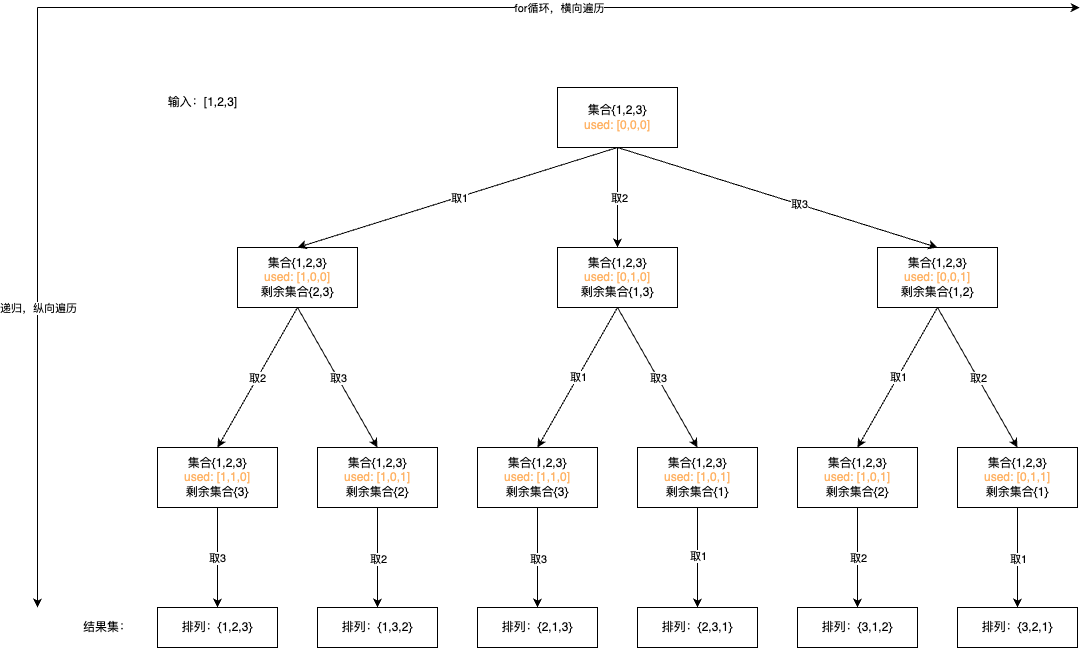

The diagram above was exported from draw.io. Its source (the exported page's mxGraphModel, read from the mxfile embedded in the PNG):
<mxGraphModel dx="1460" dy="1208" grid="1" gridSize="10" guides="1" tooltips="1" connect="1" arrows="1" fold="1" page="0" pageScale="1" pageWidth="827" pageHeight="1169" math="0" shadow="0">
  <root>
    <mxCell id="0" />
    <mxCell id="1" parent="0" />
    <mxCell id="Kp6IlACkZRfV05rKtMra-5" value="输入：[1,2,3]" style="text;html=1;align=center;verticalAlign=middle;resizable=0;points=[];autosize=1;strokeColor=none;fillColor=none;" vertex="1" parent="1">
      <mxGeometry x="40" y="-120" width="90" height="30" as="geometry" />
    </mxCell>
    <mxCell id="Kp6IlACkZRfV05rKtMra-6" value="集合{1,2,3}&lt;div&gt;&lt;font color=&quot;#ffb366&quot;&gt;used: [0,0,0]&lt;/font&gt;&lt;/div&gt;" style="rounded=0;whiteSpace=wrap;html=1;" vertex="1" parent="1">
      <mxGeometry x="440" y="-120" width="120" height="60" as="geometry" />
    </mxCell>
    <mxCell id="Kp6IlACkZRfV05rKtMra-7" value="集合{1,2,3}&lt;div&gt;&lt;font color=&quot;#ffb366&quot;&gt;used: [1,0,0]&lt;/font&gt;&lt;/div&gt;&lt;div&gt;剩余&lt;span style=&quot;background-color: initial;&quot;&gt;集合{2,3}&lt;/span&gt;&lt;/div&gt;" style="rounded=0;whiteSpace=wrap;html=1;" vertex="1" parent="1">
      <mxGeometry x="120" y="40" width="120" height="60" as="geometry" />
    </mxCell>
    <mxCell id="Kp6IlACkZRfV05rKtMra-8" value="集合{1,2,3}&lt;div&gt;&lt;font color=&quot;#ffb366&quot;&gt;used: [0,1,0]&lt;/font&gt;&lt;/div&gt;&lt;div&gt;剩余&lt;span style=&quot;background-color: initial;&quot;&gt;集合{1,3}&lt;/span&gt;&lt;/div&gt;" style="rounded=0;whiteSpace=wrap;html=1;" vertex="1" parent="1">
      <mxGeometry x="440" y="40" width="120" height="60" as="geometry" />
    </mxCell>
    <mxCell id="Kp6IlACkZRfV05rKtMra-9" value="集合{1,2,3}&lt;div&gt;&lt;font color=&quot;#ffb366&quot;&gt;used: [0,0,1]&lt;/font&gt;&lt;/div&gt;&lt;div&gt;剩余&lt;span style=&quot;background-color: initial;&quot;&gt;集合{1,2}&lt;/span&gt;&lt;font color=&quot;#ffb366&quot;&gt;&lt;br&gt;&lt;/font&gt;&lt;/div&gt;" style="rounded=0;whiteSpace=wrap;html=1;" vertex="1" parent="1">
      <mxGeometry x="760" y="40" width="120" height="60" as="geometry" />
    </mxCell>
    <mxCell id="Kp6IlACkZRfV05rKtMra-33" value="" style="edgeStyle=orthogonalEdgeStyle;orthogonalLoop=1;jettySize=auto;html=1;" edge="1" parent="1" source="Kp6IlACkZRfV05rKtMra-10" target="Kp6IlACkZRfV05rKtMra-26">
      <mxGeometry relative="1" as="geometry" />
    </mxCell>
    <mxCell id="Kp6IlACkZRfV05rKtMra-51" value="取3" style="edgeLabel;html=1;align=center;verticalAlign=middle;resizable=0;points=[];" vertex="1" connectable="0" parent="Kp6IlACkZRfV05rKtMra-33">
      <mxGeometry x="0.0006" y="-1" relative="1" as="geometry">
        <mxPoint as="offset" />
      </mxGeometry>
    </mxCell>
    <mxCell id="Kp6IlACkZRfV05rKtMra-10" value="集合{1,2,3}&lt;div&gt;&lt;font color=&quot;#ffb366&quot;&gt;used: [1,1,0]&lt;/font&gt;&lt;/div&gt;&lt;div&gt;剩余&lt;span style=&quot;background-color: initial;&quot;&gt;集合{3}&lt;/span&gt;&lt;font color=&quot;#ffb366&quot;&gt;&lt;br&gt;&lt;/font&gt;&lt;/div&gt;" style="rounded=0;whiteSpace=wrap;html=1;" vertex="1" parent="1">
      <mxGeometry x="40" y="240" width="120" height="60" as="geometry" />
    </mxCell>
    <mxCell id="Kp6IlACkZRfV05rKtMra-34" value="" style="edgeStyle=orthogonalEdgeStyle;orthogonalLoop=1;jettySize=auto;html=1;" edge="1" parent="1" source="Kp6IlACkZRfV05rKtMra-11" target="Kp6IlACkZRfV05rKtMra-28">
      <mxGeometry relative="1" as="geometry" />
    </mxCell>
    <mxCell id="Kp6IlACkZRfV05rKtMra-52" value="取2" style="edgeLabel;html=1;align=center;verticalAlign=middle;resizable=0;points=[];" vertex="1" connectable="0" parent="Kp6IlACkZRfV05rKtMra-34">
      <mxGeometry x="0.0135" relative="1" as="geometry">
        <mxPoint as="offset" />
      </mxGeometry>
    </mxCell>
    <mxCell id="Kp6IlACkZRfV05rKtMra-11" value="集合{1,2,3}&lt;div&gt;&lt;font color=&quot;#ffb366&quot;&gt;used: [1,0,1]&lt;/font&gt;&lt;/div&gt;&lt;div&gt;剩余&lt;span style=&quot;background-color: initial;&quot;&gt;集合{2}&lt;/span&gt;&lt;font color=&quot;#ffb366&quot;&gt;&lt;br&gt;&lt;/font&gt;&lt;/div&gt;" style="rounded=0;whiteSpace=wrap;html=1;" vertex="1" parent="1">
      <mxGeometry x="200" y="240" width="120" height="60" as="geometry" />
    </mxCell>
    <mxCell id="Kp6IlACkZRfV05rKtMra-35" value="" style="edgeStyle=orthogonalEdgeStyle;orthogonalLoop=1;jettySize=auto;html=1;" edge="1" parent="1" source="Kp6IlACkZRfV05rKtMra-13" target="Kp6IlACkZRfV05rKtMra-27">
      <mxGeometry relative="1" as="geometry" />
    </mxCell>
    <mxCell id="Kp6IlACkZRfV05rKtMra-53" value="取3" style="edgeLabel;html=1;align=center;verticalAlign=middle;resizable=0;points=[];" vertex="1" connectable="0" parent="Kp6IlACkZRfV05rKtMra-35">
      <mxGeometry x="0.0135" relative="1" as="geometry">
        <mxPoint as="offset" />
      </mxGeometry>
    </mxCell>
    <mxCell id="Kp6IlACkZRfV05rKtMra-13" value="集合{1,2,3}&lt;div&gt;&lt;font color=&quot;#ffb366&quot;&gt;used: [1,1,0]&lt;/font&gt;&lt;/div&gt;&lt;div&gt;剩余&lt;span style=&quot;background-color: initial;&quot;&gt;集合{3}&lt;/span&gt;&lt;font color=&quot;#ffb366&quot;&gt;&lt;br&gt;&lt;/font&gt;&lt;/div&gt;" style="rounded=0;whiteSpace=wrap;html=1;" vertex="1" parent="1">
      <mxGeometry x="360" y="240" width="120" height="60" as="geometry" />
    </mxCell>
    <mxCell id="Kp6IlACkZRfV05rKtMra-36" value="" style="edgeStyle=orthogonalEdgeStyle;orthogonalLoop=1;jettySize=auto;html=1;" edge="1" parent="1" source="Kp6IlACkZRfV05rKtMra-14" target="Kp6IlACkZRfV05rKtMra-30">
      <mxGeometry relative="1" as="geometry" />
    </mxCell>
    <mxCell id="Kp6IlACkZRfV05rKtMra-54" value="取1" style="edgeLabel;html=1;align=center;verticalAlign=middle;resizable=0;points=[];" vertex="1" connectable="0" parent="Kp6IlACkZRfV05rKtMra-36">
      <mxGeometry x="-0.0123" relative="1" as="geometry">
        <mxPoint as="offset" />
      </mxGeometry>
    </mxCell>
    <mxCell id="Kp6IlACkZRfV05rKtMra-14" value="集合{1,2,3}&lt;div&gt;&lt;font color=&quot;#ffb366&quot;&gt;used: [1,0,1]&lt;/font&gt;&lt;/div&gt;&lt;div&gt;剩余&lt;span style=&quot;background-color: initial;&quot;&gt;集合{1}&lt;/span&gt;&lt;font color=&quot;#ffb366&quot;&gt;&lt;br&gt;&lt;/font&gt;&lt;/div&gt;" style="rounded=0;whiteSpace=wrap;html=1;" vertex="1" parent="1">
      <mxGeometry x="520" y="240" width="120" height="60" as="geometry" />
    </mxCell>
    <mxCell id="Kp6IlACkZRfV05rKtMra-37" value="" style="edgeStyle=orthogonalEdgeStyle;orthogonalLoop=1;jettySize=auto;html=1;" edge="1" parent="1" source="Kp6IlACkZRfV05rKtMra-15" target="Kp6IlACkZRfV05rKtMra-32">
      <mxGeometry relative="1" as="geometry" />
    </mxCell>
    <mxCell id="Kp6IlACkZRfV05rKtMra-57" value="取2" style="edgeLabel;html=1;align=center;verticalAlign=middle;resizable=0;points=[];" vertex="1" connectable="0" parent="Kp6IlACkZRfV05rKtMra-37">
      <mxGeometry x="0.0006" relative="1" as="geometry">
        <mxPoint as="offset" />
      </mxGeometry>
    </mxCell>
    <mxCell id="Kp6IlACkZRfV05rKtMra-15" value="集合{1,2,3}&lt;div&gt;&lt;font color=&quot;#ffb366&quot;&gt;used: [1,0,1]&lt;/font&gt;&lt;/div&gt;&lt;div&gt;剩余&lt;span style=&quot;background-color: initial;&quot;&gt;集合{2}&lt;/span&gt;&lt;font color=&quot;#ffb366&quot;&gt;&lt;br&gt;&lt;/font&gt;&lt;/div&gt;" style="rounded=0;whiteSpace=wrap;html=1;" vertex="1" parent="1">
      <mxGeometry x="680" y="240" width="120" height="60" as="geometry" />
    </mxCell>
    <mxCell id="Kp6IlACkZRfV05rKtMra-38" value="" style="edgeStyle=orthogonalEdgeStyle;orthogonalLoop=1;jettySize=auto;html=1;" edge="1" parent="1" source="Kp6IlACkZRfV05rKtMra-16" target="Kp6IlACkZRfV05rKtMra-31">
      <mxGeometry relative="1" as="geometry" />
    </mxCell>
    <mxCell id="Kp6IlACkZRfV05rKtMra-56" value="取1" style="edgeLabel;html=1;align=center;verticalAlign=middle;resizable=0;points=[];" vertex="1" connectable="0" parent="Kp6IlACkZRfV05rKtMra-38">
      <mxGeometry x="0.0135" relative="1" as="geometry">
        <mxPoint as="offset" />
      </mxGeometry>
    </mxCell>
    <mxCell id="Kp6IlACkZRfV05rKtMra-16" value="集合{1,2,3}&lt;div&gt;&lt;font color=&quot;#ffb366&quot;&gt;used: [0,1,1]&lt;/font&gt;&lt;/div&gt;&lt;div&gt;剩余&lt;span style=&quot;background-color: initial;&quot;&gt;集合{1}&lt;/span&gt;&lt;font color=&quot;#ffb366&quot;&gt;&lt;br&gt;&lt;/font&gt;&lt;/div&gt;" style="rounded=0;whiteSpace=wrap;html=1;" vertex="1" parent="1">
      <mxGeometry x="840" y="240" width="120" height="60" as="geometry" />
    </mxCell>
    <mxCell id="Kp6IlACkZRfV05rKtMra-17" value="" style="endArrow=classic;html=1;entryX=0.5;entryY=0;entryDx=0;entryDy=0;exitX=0.5;exitY=1;exitDx=0;exitDy=0;" edge="1" parent="1" source="Kp6IlACkZRfV05rKtMra-6" target="Kp6IlACkZRfV05rKtMra-7">
      <mxGeometry width="50" height="50" relative="1" as="geometry">
        <mxPoint x="380" y="-250" as="sourcePoint" />
        <mxPoint x="430" y="-300" as="targetPoint" />
      </mxGeometry>
    </mxCell>
    <mxCell id="Kp6IlACkZRfV05rKtMra-40" value="取1" style="edgeLabel;html=1;align=center;verticalAlign=middle;resizable=0;points=[];" vertex="1" connectable="0" parent="Kp6IlACkZRfV05rKtMra-17">
      <mxGeometry x="-0.0048" y="1" relative="1" as="geometry">
        <mxPoint as="offset" />
      </mxGeometry>
    </mxCell>
    <mxCell id="Kp6IlACkZRfV05rKtMra-18" value="" style="endArrow=classic;html=1;entryX=0.5;entryY=0;entryDx=0;entryDy=0;" edge="1" parent="1" source="Kp6IlACkZRfV05rKtMra-6" target="Kp6IlACkZRfV05rKtMra-8">
      <mxGeometry width="50" height="50" relative="1" as="geometry">
        <mxPoint x="510" y="-50" as="sourcePoint" />
        <mxPoint x="190" y="50" as="targetPoint" />
      </mxGeometry>
    </mxCell>
    <mxCell id="Kp6IlACkZRfV05rKtMra-41" value="取2" style="edgeLabel;html=1;align=center;verticalAlign=middle;resizable=0;points=[];" vertex="1" connectable="0" parent="Kp6IlACkZRfV05rKtMra-18">
      <mxGeometry x="0.0059" y="1" relative="1" as="geometry">
        <mxPoint as="offset" />
      </mxGeometry>
    </mxCell>
    <mxCell id="Kp6IlACkZRfV05rKtMra-19" value="" style="endArrow=classic;html=1;entryX=0.5;entryY=0;entryDx=0;entryDy=0;exitX=0.5;exitY=1;exitDx=0;exitDy=0;" edge="1" parent="1" source="Kp6IlACkZRfV05rKtMra-6" target="Kp6IlACkZRfV05rKtMra-9">
      <mxGeometry width="50" height="50" relative="1" as="geometry">
        <mxPoint x="510" y="-50" as="sourcePoint" />
        <mxPoint x="510" y="50" as="targetPoint" />
      </mxGeometry>
    </mxCell>
    <mxCell id="Kp6IlACkZRfV05rKtMra-43" value="取3" style="edgeLabel;html=1;align=center;verticalAlign=middle;resizable=0;points=[];" vertex="1" connectable="0" parent="Kp6IlACkZRfV05rKtMra-19">
      <mxGeometry x="0.1302" relative="1" as="geometry">
        <mxPoint as="offset" />
      </mxGeometry>
    </mxCell>
    <mxCell id="Kp6IlACkZRfV05rKtMra-20" value="" style="endArrow=classic;html=1;entryX=0.5;entryY=0;entryDx=0;entryDy=0;exitX=0.5;exitY=1;exitDx=0;exitDy=0;" edge="1" parent="1" source="Kp6IlACkZRfV05rKtMra-7" target="Kp6IlACkZRfV05rKtMra-10">
      <mxGeometry width="50" height="50" relative="1" as="geometry">
        <mxPoint x="70" y="200" as="sourcePoint" />
        <mxPoint x="120" y="150" as="targetPoint" />
      </mxGeometry>
    </mxCell>
    <mxCell id="Kp6IlACkZRfV05rKtMra-45" value="取2" style="edgeLabel;html=1;align=center;verticalAlign=middle;resizable=0;points=[];" vertex="1" connectable="0" parent="Kp6IlACkZRfV05rKtMra-20">
      <mxGeometry x="0.0013" relative="1" as="geometry">
        <mxPoint as="offset" />
      </mxGeometry>
    </mxCell>
    <mxCell id="Kp6IlACkZRfV05rKtMra-21" value="" style="endArrow=classic;html=1;entryX=0.5;entryY=0;entryDx=0;entryDy=0;exitX=0.5;exitY=1;exitDx=0;exitDy=0;" edge="1" parent="1" source="Kp6IlACkZRfV05rKtMra-7" target="Kp6IlACkZRfV05rKtMra-11">
      <mxGeometry width="50" height="50" relative="1" as="geometry">
        <mxPoint x="190" y="110" as="sourcePoint" />
        <mxPoint x="110" y="250" as="targetPoint" />
      </mxGeometry>
    </mxCell>
    <mxCell id="Kp6IlACkZRfV05rKtMra-46" value="取3" style="edgeLabel;html=1;align=center;verticalAlign=middle;resizable=0;points=[];" vertex="1" connectable="0" parent="Kp6IlACkZRfV05rKtMra-21">
      <mxGeometry x="0.0033" relative="1" as="geometry">
        <mxPoint as="offset" />
      </mxGeometry>
    </mxCell>
    <mxCell id="Kp6IlACkZRfV05rKtMra-22" value="" style="endArrow=classic;html=1;entryX=0.5;entryY=0;entryDx=0;entryDy=0;exitX=0.5;exitY=1;exitDx=0;exitDy=0;" edge="1" parent="1" source="Kp6IlACkZRfV05rKtMra-8" target="Kp6IlACkZRfV05rKtMra-13">
      <mxGeometry width="50" height="50" relative="1" as="geometry">
        <mxPoint x="190" y="110" as="sourcePoint" />
        <mxPoint x="270" y="250" as="targetPoint" />
      </mxGeometry>
    </mxCell>
    <mxCell id="Kp6IlACkZRfV05rKtMra-47" value="取1" style="edgeLabel;html=1;align=center;verticalAlign=middle;resizable=0;points=[];" vertex="1" connectable="0" parent="Kp6IlACkZRfV05rKtMra-22">
      <mxGeometry x="-0.0096" relative="1" as="geometry">
        <mxPoint as="offset" />
      </mxGeometry>
    </mxCell>
    <mxCell id="Kp6IlACkZRfV05rKtMra-23" value="" style="endArrow=classic;html=1;entryX=0.5;entryY=0;entryDx=0;entryDy=0;exitX=0.5;exitY=1;exitDx=0;exitDy=0;" edge="1" parent="1" source="Kp6IlACkZRfV05rKtMra-8" target="Kp6IlACkZRfV05rKtMra-14">
      <mxGeometry width="50" height="50" relative="1" as="geometry">
        <mxPoint x="510" y="110" as="sourcePoint" />
        <mxPoint x="430" y="250" as="targetPoint" />
      </mxGeometry>
    </mxCell>
    <mxCell id="Kp6IlACkZRfV05rKtMra-48" value="取3" style="edgeLabel;html=1;align=center;verticalAlign=middle;resizable=0;points=[];" vertex="1" connectable="0" parent="Kp6IlACkZRfV05rKtMra-23">
      <mxGeometry x="0.0033" relative="1" as="geometry">
        <mxPoint as="offset" />
      </mxGeometry>
    </mxCell>
    <mxCell id="Kp6IlACkZRfV05rKtMra-24" value="" style="endArrow=classic;html=1;entryX=0.5;entryY=0;entryDx=0;entryDy=0;exitX=0.5;exitY=1;exitDx=0;exitDy=0;" edge="1" parent="1" source="Kp6IlACkZRfV05rKtMra-9" target="Kp6IlACkZRfV05rKtMra-15">
      <mxGeometry width="50" height="50" relative="1" as="geometry">
        <mxPoint x="510" y="110" as="sourcePoint" />
        <mxPoint x="590" y="250" as="targetPoint" />
      </mxGeometry>
    </mxCell>
    <mxCell id="Kp6IlACkZRfV05rKtMra-49" value="取1" style="edgeLabel;html=1;align=center;verticalAlign=middle;resizable=0;points=[];" vertex="1" connectable="0" parent="Kp6IlACkZRfV05rKtMra-24">
      <mxGeometry x="-0.0056" relative="1" as="geometry">
        <mxPoint as="offset" />
      </mxGeometry>
    </mxCell>
    <mxCell id="Kp6IlACkZRfV05rKtMra-25" value="" style="endArrow=classic;html=1;entryX=0.5;entryY=0;entryDx=0;entryDy=0;exitX=0.5;exitY=1;exitDx=0;exitDy=0;" edge="1" parent="1" source="Kp6IlACkZRfV05rKtMra-9" target="Kp6IlACkZRfV05rKtMra-16">
      <mxGeometry width="50" height="50" relative="1" as="geometry">
        <mxPoint x="830" y="110" as="sourcePoint" />
        <mxPoint x="750" y="250" as="targetPoint" />
      </mxGeometry>
    </mxCell>
    <mxCell id="Kp6IlACkZRfV05rKtMra-50" value="取2" style="edgeLabel;html=1;align=center;verticalAlign=middle;resizable=0;points=[];" vertex="1" connectable="0" parent="Kp6IlACkZRfV05rKtMra-25">
      <mxGeometry x="0.0033" relative="1" as="geometry">
        <mxPoint as="offset" />
      </mxGeometry>
    </mxCell>
    <mxCell id="Kp6IlACkZRfV05rKtMra-26" value="排列：{1,2,3}" style="rounded=0;whiteSpace=wrap;html=1;" vertex="1" parent="1">
      <mxGeometry x="40" y="400" width="120" height="40" as="geometry" />
    </mxCell>
    <mxCell id="Kp6IlACkZRfV05rKtMra-27" value="排列：{2,1,3}" style="rounded=0;whiteSpace=wrap;html=1;" vertex="1" parent="1">
      <mxGeometry x="360" y="400" width="120" height="40" as="geometry" />
    </mxCell>
    <mxCell id="Kp6IlACkZRfV05rKtMra-28" value="排列：{1,3,2}" style="rounded=0;whiteSpace=wrap;html=1;" vertex="1" parent="1">
      <mxGeometry x="200" y="400" width="120" height="40" as="geometry" />
    </mxCell>
    <mxCell id="Kp6IlACkZRfV05rKtMra-30" value="排列：{2,3,1}" style="rounded=0;whiteSpace=wrap;html=1;" vertex="1" parent="1">
      <mxGeometry x="520" y="400" width="120" height="40" as="geometry" />
    </mxCell>
    <mxCell id="Kp6IlACkZRfV05rKtMra-31" value="排列：{3,2,1}" style="rounded=0;whiteSpace=wrap;html=1;" vertex="1" parent="1">
      <mxGeometry x="840" y="400" width="120" height="40" as="geometry" />
    </mxCell>
    <mxCell id="Kp6IlACkZRfV05rKtMra-32" value="排列：{3,1,2}" style="rounded=0;whiteSpace=wrap;html=1;" vertex="1" parent="1">
      <mxGeometry x="680" y="400" width="120" height="40" as="geometry" />
    </mxCell>
    <mxCell id="Kp6IlACkZRfV05rKtMra-65" value="结果集：" style="text;html=1;align=center;verticalAlign=middle;whiteSpace=wrap;rounded=0;" vertex="1" parent="1">
      <mxGeometry x="-40" y="405" width="60" height="30" as="geometry" />
    </mxCell>
    <mxCell id="Kp6IlACkZRfV05rKtMra-73" value="" style="endArrow=classic;html=1;" edge="1" parent="1">
      <mxGeometry relative="1" as="geometry">
        <mxPoint x="-80" y="-200" as="sourcePoint" />
        <mxPoint x="962.2222222222222" y="-200" as="targetPoint" />
      </mxGeometry>
    </mxCell>
    <mxCell id="Kp6IlACkZRfV05rKtMra-74" value="for循环，横向遍历" style="edgeLabel;resizable=0;html=1;;align=center;verticalAlign=middle;" connectable="0" vertex="1" parent="Kp6IlACkZRfV05rKtMra-73">
      <mxGeometry relative="1" as="geometry" />
    </mxCell>
    <mxCell id="Kp6IlACkZRfV05rKtMra-77" value="" style="endArrow=classic;html=1;" edge="1" parent="1">
      <mxGeometry relative="1" as="geometry">
        <mxPoint x="-80" y="-200" as="sourcePoint" />
        <mxPoint x="-80" y="400" as="targetPoint" />
      </mxGeometry>
    </mxCell>
    <mxCell id="Kp6IlACkZRfV05rKtMra-78" value="递归，纵向遍历" style="edgeLabel;resizable=0;html=1;;align=center;verticalAlign=middle;" connectable="0" vertex="1" parent="Kp6IlACkZRfV05rKtMra-77">
      <mxGeometry relative="1" as="geometry" />
    </mxCell>
  </root>
</mxGraphModel>